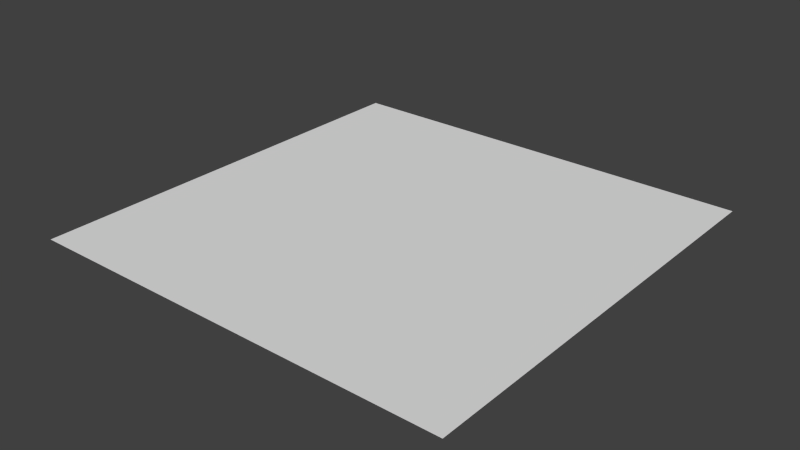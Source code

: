 # Source: wood_floor.blend  (saved by Blender 2.68.0; exported with 4.5.12 LTS)
import bpy
from mathutils import Matrix  # noqa: F401  (used for matrix-valued properties, if any)

bpy.ops.wm.read_factory_settings(use_empty=True)
scene = bpy.context.scene
scene.name = 'Scene'

# ---- collections
col_collection_1 = bpy.data.collections.new('Collection 1'); scene.collection.children.link(col_collection_1)

# ---- world
world_world = bpy.data.worlds.new('World'); scene.world = world_world
world_world.color = (0.05088, 0.05088, 0.05088)
world_world.use_sun_shadow = False
world_world.sun_shadow_jitter_overblur = 0.0
world_world.cycles.sampling_method = 'MANUAL'
world_world.cycles.sample_map_resolution = 256

# ---- meshes
me_plane = bpy.data.meshes.new('Plane')
me_plane.from_pydata([(0.5, -0.5, 0.0), (-0.5, -0.5, 0.0), (0.5, 0.5, 0.0), (-0.5, 0.5, 0.0), (0.0, -0.5, 0.0), (0.0, 0.5, 0.0), (0.5, 0.0, 0.0), (-0.5, 0.0, 0.0), (0.0, 0.0, 0.0), (-0.25, -0.5, 0.0), (-0.25, 0.5, 0.0), (0.5, 0.25, 0.0), (-0.5, -0.25, 0.0), (0.25, -0.5, 0.0), (0.25, 0.5, 0.0), (0.5, -0.25, 0.0), (-0.5, 0.25, 0.0), (0.0, 0.25, 0.0), (0.0, -0.25, 0.0), (-0.25, 0.0, 0.0), (0.25, 0.0, 0.0), (0.25, 0.25, 0.0), (-0.25, 0.25, 0.0), (-0.25, -0.25, 0.0), (0.25, -0.25, 0.0), (-0.375, -0.5, 0.0), (-0.375, 0.5, 0.0), (0.5, 0.375, 0.0), (-0.5, -0.375, 0.0), (0.375, -0.5, 0.0), (0.375, 0.5, 0.0), (0.5, -0.375, 0.0), (-0.5, 0.375, 0.0), (0.0, 0.375, 0.0), (0.0, -0.375, 0.0), (-0.375, 0.0, 0.0), (0.125, 0.0, 0.0), (-0.125, -0.5, 0.0), (-0.125, 0.5, 0.0), (0.5, 0.125, 0.0), (-0.5, -0.125, 0.0), (0.125, -0.5, 0.0), (0.125, 0.5, 0.0), (0.5, -0.125, 0.0), (-0.5, 0.125, 0.0), (0.0, 0.125, 0.0), (0.0, -0.125, 0.0), (-0.125, 0.0, 0.0), (0.375, 0.0, 0.0), (0.25, 0.375, 0.0), (0.25, 0.125, 0.0), (0.125, 0.25, 0.0), (0.375, 0.25, 0.0), (-0.25, 0.375, 0.0), (-0.25, 0.125, 0.0), (-0.375, 0.25, 0.0), (-0.125, 0.25, 0.0), (-0.25, -0.125, 0.0), (-0.25, -0.375, 0.0), (-0.375, -0.25, 0.0), (-0.125, -0.25, 0.0), (0.25, -0.125, 0.0), (0.25, -0.375, 0.0), (0.125, -0.25, 0.0), (0.375, -0.25, 0.0), (0.375, 0.375, 0.0), (-0.125, 0.375, 0.0), (-0.125, -0.125, 0.0), (0.375, -0.125, 0.0), (0.125, 0.375, 0.0), (0.125, 0.125, 0.0), (0.375, 0.125, 0.0), (-0.375, 0.375, 0.0), (-0.375, 0.125, 0.0), (-0.125, 0.125, 0.0), (-0.375, -0.125, 0.0), (-0.375, -0.375, 0.0), (-0.125, -0.375, 0.0), (0.125, -0.125, 0.0), (0.125, -0.375, 0.0), (0.375, -0.375, 0.0)], [], [(65, 27, 2, 30), (66, 33, 5, 38), (67, 46, 8, 47), (68, 43, 6, 48), (69, 49, 14, 42), (70, 50, 21, 51), (71, 39, 11, 52), (72, 53, 10, 26), (73, 54, 22, 55), (74, 45, 17, 56), (75, 57, 19, 35), (76, 58, 23, 59), (77, 34, 18, 60), (78, 61, 20, 36), (79, 62, 24, 63), (80, 31, 15, 64), (49, 65, 30, 14), (21, 52, 65, 49), (52, 11, 27, 65), (53, 66, 38, 10), (22, 56, 66, 53), (56, 17, 33, 66), (57, 67, 47, 19), (23, 60, 67, 57), (60, 18, 46, 67), (61, 68, 48, 20), (24, 64, 68, 61), (64, 15, 43, 68), (33, 69, 42, 5), (17, 51, 69, 33), (51, 21, 49, 69), (45, 70, 51, 17), (8, 36, 70, 45), (36, 20, 50, 70), (50, 71, 52, 21), (20, 48, 71, 50), (48, 6, 39, 71), (32, 72, 26, 3), (16, 55, 72, 32), (55, 22, 53, 72), (44, 73, 55, 16), (7, 35, 73, 44), (35, 19, 54, 73), (54, 74, 56, 22), (19, 47, 74, 54), (47, 8, 45, 74), (40, 75, 35, 7), (12, 59, 75, 40), (59, 23, 57, 75), (28, 76, 59, 12), (1, 25, 76, 28), (25, 9, 58, 76), (58, 77, 60, 23), (9, 37, 77, 58), (37, 4, 34, 77), (46, 78, 36, 8), (18, 63, 78, 46), (63, 24, 61, 78), (34, 79, 63, 18), (4, 41, 79, 34), (41, 13, 62, 79), (62, 80, 64, 24), (13, 29, 80, 62), (29, 0, 31, 80)])
_ca = me_plane.color_attributes.new('Col', 'BYTE_COLOR', 'CORNER')
_ca.data.foreach_set('color', [0.3813, 0.1746, 0.02519, 1.0, 0.3813, 0.1746, 0.02519, 1.0, 0.3813, 0.1746, 0.02519, 1.0, 0.3813, 0.1746, 0.02519, 1.0, 0.3813, 0.1746, 0.02519, 1.0, 0.3813, 0.1746, 0.02519, 1.0, 0.3813, 0.1746, 0.02519, 1.0, 0.3813, 0.1746, 0.02519, 1.0, 0.4793, 0.2159, 0.02956, 1.0, 0.4793, 0.2159, 0.02956, 1.0, 0.4793, 0.2159, 0.02956, 1.0, 0.4793, 0.2159, 0.02956, 1.0, 0.3813, 0.1746, 0.02519, 1.0, 0.3813, 0.1746, 0.02519, 1.0, 0.3813, 0.1746, 0.02519, 1.0, 0.3813, 0.1746, 0.02519, 1.0, 0.3813, 0.1746, 0.02519, 1.0, 0.3813, 0.1746, 0.02519, 1.0, 0.3813, 0.1746, 0.02519, 1.0, 0.3813, 0.1746, 0.02519, 1.0, 0.4793, 0.2159, 0.02956, 1.0, 0.4793, 0.2159, 0.02956, 1.0, 0.4793, 0.2159, 0.02956, 1.0, 0.4793, 0.2159, 0.02956, 1.0, 0.3813, 0.1746, 0.02519, 1.0, 0.3813, 0.1746, 0.02519, 1.0, 0.3813, 0.1746, 0.02519, 1.0, 0.3813, 0.1746, 0.02519, 1.0, 0.3813, 0.1746, 0.02519, 1.0, 0.3813, 0.1746, 0.02519, 1.0, 0.3813, 0.1746, 0.02519, 1.0, 0.3813, 0.1746, 0.02519, 1.0, 0.4793, 0.2159, 0.02956, 1.0, 0.4793, 0.2159, 0.02956, 1.0, 0.4793, 0.2159, 0.02956, 1.0, 0.4793, 0.2159, 0.02956, 1.0, 0.4793, 0.2159, 0.02956, 1.0, 0.4793, 0.2159, 0.02956, 1.0, 0.4793, 0.2159, 0.02956, 1.0, 0.4793, 0.2159, 0.02956, 1.0, 0.4793, 0.2159, 0.02956, 1.0, 0.4793, 0.2159, 0.02956, 1.0, 0.4793, 0.2159, 0.02956, 1.0, 0.4793, 0.2159, 0.02956, 1.0, 0.4793, 0.2159, 0.02956, 1.0, 0.4793, 0.2159, 0.02956, 1.0, 0.4793, 0.2159, 0.02956, 1.0, 0.4793, 0.2159, 0.02956, 1.0, 0.4793, 0.2159, 0.02956, 1.0, 0.4793, 0.2159, 0.02956, 1.0, 0.4793, 0.2159, 0.02956, 1.0, 0.4793, 0.2159, 0.02956, 1.0, 0.4793, 0.2159, 0.02956, 1.0, 0.4793, 0.2159, 0.02956, 1.0, 0.4793, 0.2159, 0.02956, 1.0, 0.4793, 0.2159, 0.02956, 1.0, 0.4793, 0.2159, 0.02956, 1.0, 0.4793, 0.2159, 0.02956, 1.0, 0.4793, 0.2159, 0.02956, 1.0, 0.4793, 0.2159, 0.02956, 1.0, 0.3813, 0.1746, 0.02519, 1.0, 0.3813, 0.1746, 0.02519, 1.0, 0.3813, 0.1746, 0.02519, 1.0, 0.3813, 0.1746, 0.02519, 1.0, 0.3813, 0.1746, 0.02519, 1.0, 0.3813, 0.1746, 0.02519, 1.0, 0.3813, 0.1746, 0.02519, 1.0, 0.3813, 0.1746, 0.02519, 1.0, 0.4793, 0.2159, 0.02956, 1.0, 0.4793, 0.2159, 0.02956, 1.0, 0.4793, 0.2159, 0.02956, 1.0, 0.4793, 0.2159, 0.02956, 1.0, 0.3813, 0.1746, 0.02519, 1.0, 0.3813, 0.1746, 0.02519, 1.0, 0.3813, 0.1746, 0.02519, 1.0, 0.3813, 0.1746, 0.02519, 1.0, 0.3813, 0.1746, 0.02519, 1.0, 0.3813, 0.1746, 0.02519, 1.0, 0.3813, 0.1746, 0.02519, 1.0, 0.3813, 0.1746, 0.02519, 1.0, 0.4793, 0.2159, 0.02956, 1.0, 0.4793, 0.2159, 0.02956, 1.0, 0.4793, 0.2159, 0.02956, 1.0, 0.4793, 0.2159, 0.02956, 1.0, 0.4793, 0.2159, 0.02956, 1.0, 0.4793, 0.2159, 0.02956, 1.0, 0.4793, 0.2159, 0.02956, 1.0, 0.4793, 0.2159, 0.02956, 1.0, 0.4793, 0.2159, 0.02956, 1.0, 0.4793, 0.2159, 0.02956, 1.0, 0.4793, 0.2159, 0.02956, 1.0, 0.4793, 0.2159, 0.02956, 1.0, 0.4793, 0.2159, 0.02956, 1.0, 0.4793, 0.2159, 0.02956, 1.0, 0.4793, 0.2159, 0.02956, 1.0, 0.4793, 0.2159, 0.02956, 1.0, 0.4793, 0.2159, 0.02956, 1.0, 0.4793, 0.2159, 0.02956, 1.0, 0.4793, 0.2159, 0.02956, 1.0, 0.4793, 0.2159, 0.02956, 1.0, 0.4793, 0.2159, 0.02956, 1.0, 0.4793, 0.2159, 0.02956, 1.0, 0.4793, 0.2159, 0.02956, 1.0, 0.4793, 0.2159, 0.02956, 1.0, 0.4793, 0.2159, 0.02956, 1.0, 0.4793, 0.2159, 0.02956, 1.0, 0.4793, 0.2159, 0.02956, 1.0, 0.4793, 0.2159, 0.02956, 1.0, 0.3813, 0.1746, 0.02519, 1.0, 0.3813, 0.1746, 0.02519, 1.0, 0.3813, 0.1746, 0.02519, 1.0, 0.3813, 0.1746, 0.02519, 1.0, 0.3813, 0.1746, 0.02519, 1.0, 0.3813, 0.1746, 0.02519, 1.0, 0.3813, 0.1746, 0.02519, 1.0, 0.3813, 0.1746, 0.02519, 1.0, 0.4793, 0.2159, 0.02956, 1.0, 0.4793, 0.2159, 0.02956, 1.0, 0.4793, 0.2159, 0.02956, 1.0, 0.4793, 0.2159, 0.02956, 1.0, 0.4793, 0.2159, 0.02956, 1.0, 0.4793, 0.2159, 0.02956, 1.0, 0.4793, 0.2159, 0.02956, 1.0, 0.4793, 0.2159, 0.02956, 1.0, 0.4793, 0.2159, 0.02956, 1.0, 0.4793, 0.2159, 0.02956, 1.0, 0.4793, 0.2159, 0.02956, 1.0, 0.4793, 0.2159, 0.02956, 1.0, 0.4793, 0.2159, 0.02956, 1.0, 0.4793, 0.2159, 0.02956, 1.0, 0.4793, 0.2159, 0.02956, 1.0, 0.4793, 0.2159, 0.02956, 1.0, 0.4793, 0.2159, 0.02956, 1.0, 0.4793, 0.2159, 0.02956, 1.0, 0.4793, 0.2159, 0.02956, 1.0, 0.4793, 0.2159, 0.02956, 1.0, 0.4793, 0.2159, 0.02956, 1.0, 0.4793, 0.2159, 0.02956, 1.0, 0.4793, 0.2159, 0.02956, 1.0, 0.4793, 0.2159, 0.02956, 1.0, 0.4793, 0.2159, 0.02956, 1.0, 0.4793, 0.2159, 0.02956, 1.0, 0.4793, 0.2159, 0.02956, 1.0, 0.4793, 0.2159, 0.02956, 1.0, 0.3813, 0.1746, 0.02519, 1.0, 0.3813, 0.1746, 0.02519, 1.0, 0.3813, 0.1746, 0.02519, 1.0, 0.3813, 0.1746, 0.02519, 1.0, 0.3813, 0.1746, 0.02519, 1.0, 0.3813, 0.1746, 0.02519, 1.0, 0.3813, 0.1746, 0.02519, 1.0, 0.3813, 0.1746, 0.02519, 1.0, 0.3813, 0.1746, 0.02519, 1.0, 0.3813, 0.1746, 0.02519, 1.0, 0.3813, 0.1746, 0.02519, 1.0, 0.3813, 0.1746, 0.02519, 1.0, 0.4793, 0.2159, 0.02956, 1.0, 0.4793, 0.2159, 0.02956, 1.0, 0.4793, 0.2159, 0.02956, 1.0, 0.4793, 0.2159, 0.02956, 1.0, 0.3813, 0.1746, 0.02519, 1.0, 0.3813, 0.1746, 0.02519, 1.0, 0.3813, 0.1746, 0.02519, 1.0, 0.3813, 0.1746, 0.02519, 1.0, 0.3813, 0.1746, 0.02519, 1.0, 0.3813, 0.1746, 0.02519, 1.0, 0.3813, 0.1746, 0.02519, 1.0, 0.3813, 0.1746, 0.02519, 1.0, 0.4793, 0.2159, 0.02956, 1.0, 0.4793, 0.2159, 0.02956, 1.0, 0.4793, 0.2159, 0.02956, 1.0, 0.4793, 0.2159, 0.02956, 1.0, 0.4793, 0.2159, 0.02956, 1.0, 0.4793, 0.2159, 0.02956, 1.0, 0.4793, 0.2159, 0.02956, 1.0, 0.4793, 0.2159, 0.02956, 1.0, 0.4793, 0.2159, 0.02956, 1.0, 0.4793, 0.2159, 0.02956, 1.0, 0.4793, 0.2159, 0.02956, 1.0, 0.4793, 0.2159, 0.02956, 1.0, 0.4793, 0.2159, 0.02956, 1.0, 0.4793, 0.2159, 0.02956, 1.0, 0.4793, 0.2159, 0.02956, 1.0, 0.4793, 0.2159, 0.02956, 1.0, 0.3813, 0.1746, 0.02519, 1.0, 0.3813, 0.1746, 0.02519, 1.0, 0.3813, 0.1746, 0.02519, 1.0, 0.3813, 0.1746, 0.02519, 1.0, 0.3813, 0.1746, 0.02519, 1.0, 0.3813, 0.1746, 0.02519, 1.0, 0.3813, 0.1746, 0.02519, 1.0, 0.3813, 0.1746, 0.02519, 1.0, 0.4793, 0.2159, 0.02956, 1.0, 0.4793, 0.2159, 0.02956, 1.0, 0.4793, 0.2159, 0.02956, 1.0, 0.4793, 0.2159, 0.02956, 1.0, 0.3813, 0.1746, 0.02519, 1.0, 0.3813, 0.1746, 0.02519, 1.0, 0.3813, 0.1746, 0.02519, 1.0, 0.3813, 0.1746, 0.02519, 1.0, 0.3813, 0.1746, 0.02519, 1.0, 0.3813, 0.1746, 0.02519, 1.0, 0.3813, 0.1746, 0.02519, 1.0, 0.3813, 0.1746, 0.02519, 1.0, 0.3813, 0.1746, 0.02519, 1.0, 0.3813, 0.1746, 0.02519, 1.0, 0.3813, 0.1746, 0.02519, 1.0, 0.3813, 0.1746, 0.02519, 1.0, 0.4793, 0.2159, 0.02956, 1.0, 0.4793, 0.2159, 0.02956, 1.0, 0.4793, 0.2159, 0.02956, 1.0, 0.4793, 0.2159, 0.02956, 1.0, 0.3813, 0.1746, 0.02519, 1.0, 0.3813, 0.1746, 0.02519, 1.0, 0.3813, 0.1746, 0.02519, 1.0, 0.3813, 0.1746, 0.02519, 1.0, 0.3813, 0.1746, 0.02519, 1.0, 0.3813, 0.1746, 0.02519, 1.0, 0.3813, 0.1746, 0.02519, 1.0, 0.3813, 0.1746, 0.02519, 1.0, 0.4793, 0.2159, 0.02956, 1.0, 0.4793, 0.2159, 0.02956, 1.0, 0.4793, 0.2159, 0.02956, 1.0, 0.4793, 0.2159, 0.02956, 1.0, 0.4793, 0.2159, 0.02956, 1.0, 0.4793, 0.2159, 0.02956, 1.0, 0.4793, 0.2159, 0.02956, 1.0, 0.4793, 0.2159, 0.02956, 1.0, 0.4793, 0.2159, 0.02956, 1.0, 0.4793, 0.2159, 0.02956, 1.0, 0.4793, 0.2159, 0.02956, 1.0, 0.4793, 0.2159, 0.02956, 1.0, 0.4793, 0.2159, 0.02956, 1.0, 0.4793, 0.2159, 0.02956, 1.0, 0.4793, 0.2159, 0.02956, 1.0, 0.4793, 0.2159, 0.02956, 1.0, 0.3813, 0.1746, 0.02519, 1.0, 0.3813, 0.1746, 0.02519, 1.0, 0.3813, 0.1746, 0.02519, 1.0, 0.3813, 0.1746, 0.02519, 1.0, 0.3813, 0.1746, 0.02519, 1.0, 0.3813, 0.1746, 0.02519, 1.0, 0.3813, 0.1746, 0.02519, 1.0, 0.3813, 0.1746, 0.02519, 1.0, 0.4793, 0.2159, 0.02956, 1.0, 0.4793, 0.2159, 0.02956, 1.0, 0.4793, 0.2159, 0.02956, 1.0, 0.4793, 0.2159, 0.02956, 1.0, 0.3813, 0.1746, 0.02519, 1.0, 0.3813, 0.1746, 0.02519, 1.0, 0.3813, 0.1746, 0.02519, 1.0, 0.3813, 0.1746, 0.02519, 1.0, 0.3813, 0.1746, 0.02519, 1.0, 0.3813, 0.1746, 0.02519, 1.0, 0.3813, 0.1746, 0.02519, 1.0, 0.3813, 0.1746, 0.02519, 1.0])
me_plane.use_remesh_preserve_volume = False
me_plane.use_remesh_preserve_attributes = False
me_plane.use_mirror_vertex_groups = False
me_plane.use_paint_bone_selection = False
me_plane.use_paint_mask = True
me_plane.update()

# ---- objects
ob_plane = bpy.data.objects.new('Plane', me_plane)

# ---- transforms, parenting, visibility, modifiers, constraints
ob_plane.location = (0.0, 0.0, -1.0)
ob_plane.lineart.crease_threshold = 0.0

# ---- collection membership
col_collection_1.objects.link(ob_plane)

# ---- scene / render settings (as saved in the file)
scene.frame_start = 1; scene.frame_end = 250; scene.frame_set(1)
scene.render.engine = 'BLENDER_EEVEE_NEXT'
scene.render.image_settings.color_mode = 'RGB'
scene.render.image_settings.compression = 90
scene.render.resolution_percentage = 50
scene.render.dither_intensity = 0.0
scene.cycles.use_denoising = False
scene.cycles.samples = 10
scene.cycles.sampling_pattern = 'TABULATED_SOBOL'
scene.cycles.light_sampling_threshold = 0.0
scene.cycles.use_adaptive_sampling = False
scene.cycles.use_light_tree = False
scene.cycles.blur_glossy = 0.0
scene.cycles.volume_bounces = 1
scene.cycles.pixel_filter_type = 'GAUSSIAN'
scene.cycles.sample_clamp_indirect = 0.0
scene.view_settings.view_transform = 'Standard'
bpy.context.view_layer.update()

# ---- added for rendering (the .blend has no active camera and no usable light): camera, sun
cam_auto = bpy.data.cameras.new('AutoCamera')
cam_auto.lens = 50.0
cam_auto.sensor_width = 36.0
cam_auto.clip_end = 1000.0
ob_auto_camera = bpy.data.objects.new('AutoCamera', cam_auto)
scene.collection.objects.link(ob_auto_camera)
ob_auto_camera.location = (1.30847, -1.57016, 0.0467722)
ob_auto_camera.rotation_euler = (1.09748, -7.21219e-08, 0.694738)
scene.camera = ob_auto_camera
light_auto_sun = bpy.data.lights.new('AutoSun', 'SUN')
light_auto_sun.energy = 3.0
light_auto_sun.angle = 0.0523599
ob_auto_sun = bpy.data.objects.new('AutoSun', light_auto_sun)
scene.collection.objects.link(ob_auto_sun)
ob_auto_sun.rotation_euler = (0.872665, 0.174533, 0.523599)
bpy.context.view_layer.update()
